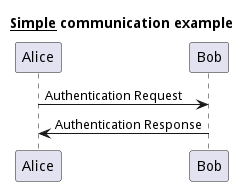

The diagram above was rendered by PlantUML. Its source (embedded in the PNG):
@startuml
title __Simple__ **communication** example
Alice -> Bob: Authentication Request
Bob -> Alice: Authentication Response
@enduml